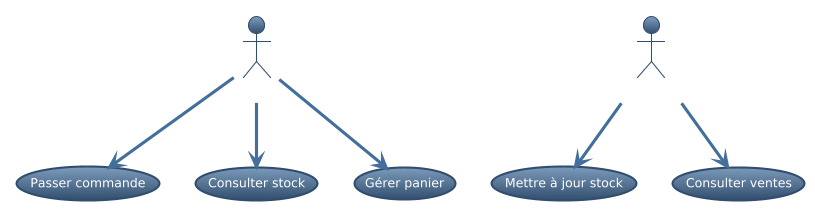

The diagram above was rendered by PlantUML. Its source (embedded in the PNG):
@startuml
!theme spacelab
actor Client
actor Employé
(Client) --> (Passer commande)
(Client) --> (Consulter stock)
(Client) --> (Gérer panier)
(Employé) --> (Mettre à jour stock)
(Employé) --> (Consulter ventes)
@enduml